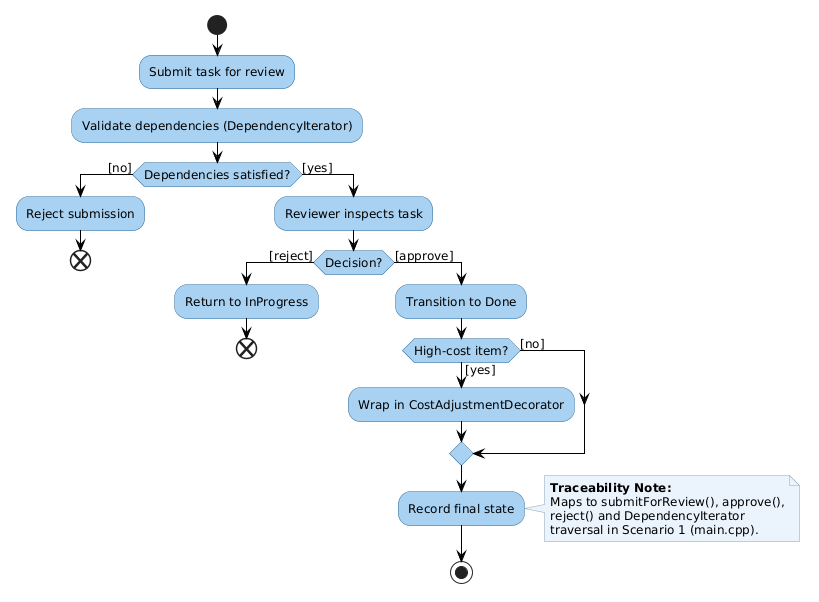

The diagram above was rendered by PlantUML. Its source (embedded in the PNG):
@startuml
skinparam backgroundColor white
skinparam shadowing false
skinparam defaultFontName Arial
skinparam defaultFontSize 12

skinparam activity {
  BackgroundColor #A9D2F2
  BorderColor #2D6898
  FontColor black
}

skinparam note {
  BackgroundColor #EBF4FC
  BorderColor #8CA4BA
  FontColor black
}

skinparam arrow {
  Color black
}

skinparam activityDiamond {
  BackgroundColor #A9D2F2
  BorderColor #2D6898
}

start

:Submit task for review;

:Validate dependencies (DependencyIterator);

if (Dependencies satisfied?) then ([no])
  :Reject submission;
  end
else ([yes])
  :Reviewer inspects task;
  
  if (Decision?) then ([reject])
    :Return to InProgress;
    end
  else ([approve])
    :Transition to Done;
    
    if (High-cost item?) then ([yes])
      :Wrap in CostAdjustmentDecorator;
    else ([no])
    endif
    
    :Record final state;
    note right
      **Traceability Note:**
      Maps to submitForReview(), approve(),
      reject() and DependencyIterator
      traversal in Scenario 1 (main.cpp).
    end note
    
    stop
  endif
endif
@enduml